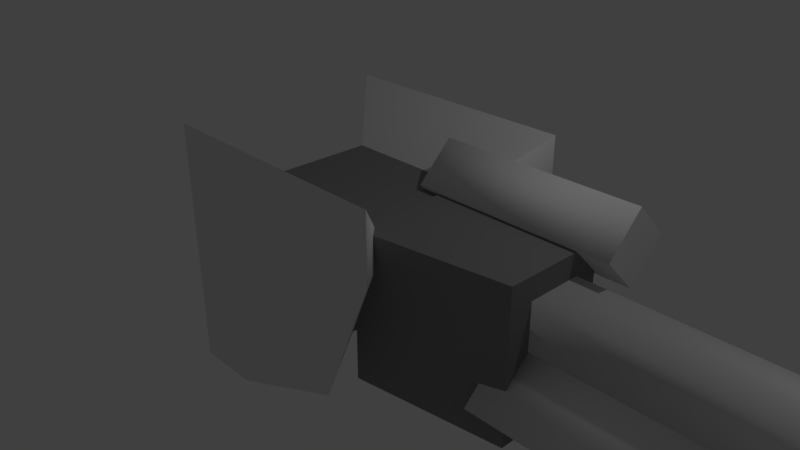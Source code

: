 # Source: gunCorner.blend  (saved by Blender 2.79.0; exported with 4.5.12 LTS)
import bpy
from mathutils import Matrix  # noqa: F401  (used for matrix-valued properties, if any)

bpy.ops.wm.read_factory_settings(use_empty=True)
scene = bpy.context.scene
scene.name = 'Scene'

# ---- collections
col_collection_1 = bpy.data.collections.new('Collection 1'); scene.collection.children.link(col_collection_1)

# ---- materials (node trees are filled in below, after node groups)
mat_1 = bpy.data.materials.new('1')
mat_1.alpha_threshold = 0.0
mat_1.use_transparent_shadow = False
mat_1.roughness = 0.5
mat_1.line_color = (0.0, 0.0, 0.0, 1.0)
mat_2 = bpy.data.materials.new('2')
mat_2.alpha_threshold = 0.0
mat_2.use_transparent_shadow = False
mat_2.diffuse_color = (0.2396, 0.2396, 0.2396, 1.0)
mat_2.roughness = 0.5
mat_3 = bpy.data.materials.new('3')
mat_3.alpha_threshold = 0.0
mat_3.use_transparent_shadow = False
mat_3.roughness = 0.5
mat_3.specular_intensity = 0.0

# ---- material node trees

# ---- world
world_world = bpy.data.worlds.new('World'); scene.world = world_world
world_world.color = (0.05088, 0.05088, 0.05088)
world_world.use_sun_shadow = False
world_world.sun_shadow_jitter_overblur = 0.0
world_world.cycles.sampling_method = 'MANUAL'

# ---- cameras
cam_camera = bpy.data.cameras.new('Camera')
cam_camera.clip_end = 100.0
cam_camera.lens = 35.0
cam_camera.sensor_width = 32.0
cam_camera.sensor_height = 18.0
cam_camera.ortho_scale = 7.314
cam_camera.dof.focus_distance = 0.0
cam_camera.dof.aperture_fstop = 128.0

# ---- lights
light_lamp = bpy.data.lights.new('Lamp', 'POINT')
light_lamp.transmission_factor = 0.0
light_lamp.cutoff_distance = 30.0
light_lamp.energy = 100.0
light_lamp.shadow_buffer_clip_start = 1.001
light_lamp.shadow_soft_size = 0.1
light_lamp.shadow_maximum_resolution = 0.006
light_lamp.use_absolute_resolution = True

# ---- meshes
me_cube = bpy.data.meshes.new('Cube')
me_cube.from_pydata([(-1.693, -1.489, 1.693), (-1.693, -1.489, -1.672), (-1.0, -0.7782, -1.0), (-1.0, 0.7782, -1.0), (1.0, 0.7782, 1.0), (1.0, -0.7782, 1.0), (-1.0, -0.7782, 1.0), (-1.0, 0.7782, 1.0), (1.0, 0.7782, 0.4754), (-0.4754, 0.7782, -1.0), (0.5679, 0.7782, -0.5679), (-0.4754, -0.7782, -1.0), (1.0, -0.7782, 0.4754), (0.5679, -0.7782, -0.5679), (-1.693, 1.489, -1.672), (-1.693, 1.489, 1.693), (1.672, 1.489, 1.693), (1.672, -1.489, 1.693), (0.9451, 1.489, -0.9451), (1.672, 1.489, 0.8105), (1.672, -1.489, 0.8105), (0.9451, -1.489, -0.9451), (-0.8105, 1.489, -1.672), (-0.8105, -1.489, -1.672)], [], [(13, 12, 20, 21), (4, 7, 6, 5), (9, 11, 2, 3), (16, 19, 18, 22, 14, 15), (2, 6, 7, 3), (3, 7, 15, 14), (8, 12, 13, 10), (10, 13, 11, 9), (8, 4, 5, 12), (23, 21, 20, 17, 0, 1), (9, 3, 14, 22), (2, 11, 23, 1), (8, 10, 18, 19), (4, 8, 19, 16), (7, 4, 16, 15), (10, 9, 22, 18), (6, 2, 1, 0), (12, 5, 17, 20), (5, 6, 0, 17), (11, 13, 21, 23)])
me_cube.polygons.foreach_set('use_smooth', [1, 0, 1, 0, 0, 0, 1, 1, 1, 0, 1, 1, 1, 1, 0, 1, 0, 1, 0, 1])
me_cube.polygons.foreach_set('material_index', [0, 1, 1, 0, 1, 0, 1, 1, 1, 0, 0, 0, 0, 0, 0, 0, 0, 0, 0, 0])
me_cube.materials.append(mat_1)
me_cube.materials.append(mat_2)
me_cube.use_remesh_preserve_volume = False
me_cube.use_remesh_preserve_attributes = False
me_cube.use_mirror_vertex_groups = False
me_cube.update()
me_cube_001 = bpy.data.meshes.new('Cube.001')
me_cube_001.from_pydata([(0.906, -1.0, -0.9628), (0.906, -1.0, 1.037), (0.906, 1.0, -0.9628), (0.906, 1.0, 1.037), (2.906, -0.7, -0.9628), (2.906, -0.3719, 0.7352), (2.906, 0.7, -0.9628), (2.906, 0.3719, 0.7352), (2.906, 0.3719, -0.01353), (2.906, -0.3719, -0.01353), (2.906, 0.7, 1.037), (2.906, -0.7, 1.037), (2.906, 0.7, -0.3155), (2.906, -0.7, -0.3155), (7.588, 0.3719, 0.7352), (7.588, -0.3719, 0.7352), (7.588, 0.3719, -0.01353), (7.588, -0.3719, -0.01353), (8.094, 0.4016, 0.7665), (8.094, -0.4016, 0.7665), (8.094, 0.4016, -0.04485), (8.094, -0.4016, -0.04485), (2.58, 0.9652, -0.4784), (5.462, 0.9652, -0.4784), (2.58, -4.116e-08, -1.444), (5.462, -4.116e-08, -1.444), (2.58, -0.9652, -0.4784), (5.462, -0.9652, -0.4784), (2.58, 1.255e-08, 0.4869), (5.462, 1.255e-08, 0.4869), (8.094, 0.6322, 0.9971), (8.094, -0.6322, 0.9971), (8.094, 0.6322, -0.2754), (8.094, -0.6322, -0.2754), (6.164, -0.1925, 0.4141), (6.164, -0.1925, 1.266), (6.164, 0.1925, 0.4141), (6.164, 0.1925, 1.266), (6.919, -0.1925, 0.4141), (6.53, -0.1925, 1.266), (6.919, 0.1925, 0.4141), (6.53, 0.1925, 1.266), (0.622, 1.262, 1.077), (3.327, 1.262, 1.077), (0.622, 0.7781, 0.5934), (3.327, 0.7781, 0.5934), (0.622, 0.2945, 1.077), (3.327, 0.2945, 1.077), (0.622, 0.7781, 1.561), (3.327, 0.7781, 1.561)], [], [(0, 1, 3, 2), (2, 3, 10, 12, 6), (5, 9, 17, 15), (4, 13, 11, 1, 0), (2, 6, 4, 0), (10, 3, 1, 11), (6, 12, 13, 4), (5, 7, 10, 11), (7, 8, 12, 10), (9, 5, 11, 13), (8, 9, 13, 12), (17, 16, 32, 33), (7, 5, 15, 14), (9, 8, 16, 17), (8, 7, 14, 16), (20, 18, 19, 21), (16, 14, 30, 32), (15, 17, 33, 31), (14, 15, 31, 30), (22, 23, 25, 24), (24, 25, 27, 26), (25, 23, 29, 27), (26, 27, 29, 28), (28, 29, 23, 22), (22, 24, 26, 28), (19, 18, 30, 31), (18, 20, 32, 30), (21, 19, 31, 33), (20, 21, 33, 32), (34, 35, 37, 36), (36, 37, 41, 40), (40, 41, 39, 38), (38, 39, 35, 34), (36, 40, 38, 34), (41, 37, 35, 39), (42, 43, 45, 44), (44, 45, 47, 46), (45, 43, 49, 47), (46, 47, 49, 48), (48, 49, 43, 42), (42, 44, 46, 48)])
me_cube_001.polygons.foreach_set('use_smooth', [0, 0, 1, 0, 0, 0, 0, 0, 0, 0, 0, 1, 1, 1, 1, 1, 1, 1, 1, 1, 1, 0, 1, 1, 0, 1, 1, 1, 1, 0, 0, 0, 0, 0, 0, 1, 1, 0, 1, 1, 0])
me_cube_001.polygons.foreach_set('material_index', [0, 0, 2, 0, 0, 0, 0, 0, 0, 0, 0, 2, 2, 2, 2, 1, 2, 2, 2, 2, 2, 2, 2, 2, 2, 2, 2, 2, 2, 2, 2, 2, 2, 2, 2, 2, 2, 2, 2, 2, 2])
me_cube_001.materials.append(mat_2)
me_cube_001.materials.append(mat_3)
me_cube_001.materials.append(mat_1)
me_cube_001.use_remesh_preserve_volume = False
me_cube_001.use_remesh_preserve_attributes = False
me_cube_001.use_mirror_vertex_groups = False
me_cube_001.update()

# ---- objects
ob_sentry = bpy.data.objects.new('Sentry', me_cube)
ob_sentrya = bpy.data.objects.new('SentryA', me_cube_001)
ob_lamp = bpy.data.objects.new('Lamp', light_lamp)
ob_camera = bpy.data.objects.new('Camera', cam_camera)

# ---- transforms, parenting, visibility, modifiers, constraints
ob_sentry.location = (0.0, 0.0, 0.0)
ob_sentry.lock_rotations_4d = False
ob_sentry.empty_display_type = 'ARROWS'
ob_sentry.lineart.crease_threshold = 0.0
ob_sentrya.parent = ob_sentry
ob_sentrya.location = (-1.192e-07, 0.0, -3.725e-09)
ob_sentrya.lineart.crease_threshold = 0.0
ob_lamp.location = (4.076, 1.005, 5.904)
ob_lamp.rotation_euler = (0.6503, 0.05522, 1.866)
ob_lamp.lock_rotations_4d = False
ob_lamp.empty_display_type = 'ARROWS'
ob_lamp.color = (0.0, 0.0, 0.0, 0.0)
ob_lamp.lineart.crease_threshold = 0.0
ob_camera.location = (7.481, -6.508, 5.344)
ob_camera.rotation_euler = (1.109, 0.0, 0.8149)
ob_camera.lock_rotations_4d = False
ob_camera.empty_display_type = 'ARROWS'
ob_camera.color = (0.0, 0.0, 0.0, 0.0)
ob_camera.display_type = 'WIRE'
ob_camera.lineart.crease_threshold = 0.0

# ---- collection membership
col_collection_1.objects.link(ob_sentry)
col_collection_1.objects.link(ob_sentrya)
col_collection_1.objects.link(ob_lamp)
col_collection_1.objects.link(ob_camera)

# ---- scene / render settings (as saved in the file)
scene.camera = ob_camera
scene.frame_start = 1; scene.frame_end = 250; scene.frame_set(1)
scene.render.engine = 'BLENDER_EEVEE_NEXT'
scene.render.resolution_percentage = 50
scene.render.dither_intensity = 0.0
scene.cycles.use_denoising = False
scene.cycles.samples = 128
scene.cycles.sampling_pattern = 'TABULATED_SOBOL'
scene.cycles.use_adaptive_sampling = False
scene.cycles.use_light_tree = False
scene.cycles.blur_glossy = 0.0
scene.cycles.sample_clamp_indirect = 0.0
scene.view_settings.view_transform = 'Standard'
bpy.context.view_layer.update()
